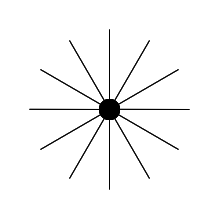

The diagram above was exported from draw.io. Its source (the exported page's mxGraphModel, read from the mxfile embedded in the PNG):
<mxGraphModel dx="210" dy="316" grid="1" gridSize="10" guides="1" tooltips="1" connect="1" arrows="1" fold="1" page="1" pageScale="1" pageWidth="1100" pageHeight="850" math="0" shadow="0">
  <root>
    <mxCell id="0" />
    <mxCell id="1" parent="0" />
    <mxCell id="10" value="" style="group" parent="1" vertex="1" connectable="0">
      <mxGeometry x="279.9999999999999" y="280" width="160.0000000000001" height="160" as="geometry" />
    </mxCell>
    <mxCell id="3" value="" style="endArrow=none;html=1;startArrow=none;" parent="10" source="6" edge="1">
      <mxGeometry width="50" height="50" relative="1" as="geometry">
        <mxPoint x="80.00000000000011" y="80" as="sourcePoint" />
        <mxPoint x="80.00000000000011" as="targetPoint" />
      </mxGeometry>
    </mxCell>
    <mxCell id="4" value="" style="endArrow=none;html=1;" parent="10" edge="1">
      <mxGeometry width="50" height="50" relative="1" as="geometry">
        <mxPoint x="80.00000000000011" y="160" as="sourcePoint" />
        <mxPoint x="80.00000000000011" y="80" as="targetPoint" />
      </mxGeometry>
    </mxCell>
    <mxCell id="7" value="" style="endArrow=none;html=1;" parent="10" target="6" edge="1">
      <mxGeometry width="50" height="50" relative="1" as="geometry">
        <mxPoint x="80" y="80" as="sourcePoint" />
        <mxPoint x="80" as="targetPoint" />
      </mxGeometry>
    </mxCell>
    <mxCell id="8" value="" style="endArrow=none;html=1;startArrow=none;" parent="10" edge="1">
      <mxGeometry width="50" height="50" relative="1" as="geometry">
        <mxPoint x="80" y="79.81" as="sourcePoint" />
        <mxPoint x="160.0000000000001" y="80" as="targetPoint" />
      </mxGeometry>
    </mxCell>
    <mxCell id="9" value="" style="endArrow=none;html=1;startArrow=none;" parent="10" edge="1">
      <mxGeometry width="50" height="50" relative="1" as="geometry">
        <mxPoint y="79.80999999999995" as="sourcePoint" />
        <mxPoint x="80" y="80" as="targetPoint" />
      </mxGeometry>
    </mxCell>
    <mxCell id="6" value="" style="ellipse;whiteSpace=wrap;html=1;aspect=fixed;fillColor=#000000;" parent="10" vertex="1">
      <mxGeometry x="70.00000000000011" y="70" width="20" height="20" as="geometry" />
    </mxCell>
    <mxCell id="11" value="" style="group" parent="10" vertex="1" connectable="0">
      <mxGeometry width="160.0000000000001" height="160" as="geometry" />
    </mxCell>
    <mxCell id="12" value="" style="endArrow=none;html=1;startArrow=none;" parent="11" source="17" edge="1">
      <mxGeometry width="50" height="50" relative="1" as="geometry">
        <mxPoint x="80.00000000000011" y="80" as="sourcePoint" />
        <mxPoint x="80.00000000000011" as="targetPoint" />
      </mxGeometry>
    </mxCell>
    <mxCell id="13" value="" style="endArrow=none;html=1;" parent="11" edge="1">
      <mxGeometry width="50" height="50" relative="1" as="geometry">
        <mxPoint x="80.00000000000011" y="160" as="sourcePoint" />
        <mxPoint x="80.00000000000011" y="80" as="targetPoint" />
      </mxGeometry>
    </mxCell>
    <mxCell id="14" value="" style="endArrow=none;html=1;" parent="11" target="17" edge="1">
      <mxGeometry width="50" height="50" relative="1" as="geometry">
        <mxPoint x="80" y="80" as="sourcePoint" />
        <mxPoint x="80" as="targetPoint" />
      </mxGeometry>
    </mxCell>
    <mxCell id="15" value="" style="endArrow=none;html=1;startArrow=none;" parent="11" edge="1">
      <mxGeometry width="50" height="50" relative="1" as="geometry">
        <mxPoint x="80" y="79.81" as="sourcePoint" />
        <mxPoint x="160.0000000000001" y="80" as="targetPoint" />
      </mxGeometry>
    </mxCell>
    <mxCell id="16" value="" style="endArrow=none;html=1;startArrow=none;" parent="11" edge="1">
      <mxGeometry width="50" height="50" relative="1" as="geometry">
        <mxPoint y="79.80999999999995" as="sourcePoint" />
        <mxPoint x="80" y="80" as="targetPoint" />
      </mxGeometry>
    </mxCell>
    <mxCell id="17" value="" style="ellipse;whiteSpace=wrap;html=1;aspect=fixed;fillColor=#000000;" parent="11" vertex="1">
      <mxGeometry x="70.00000000000011" y="70" width="20" height="20" as="geometry" />
    </mxCell>
    <mxCell id="60" value="" style="group;rotation=60;" parent="11" vertex="1" connectable="0">
      <mxGeometry width="160.0000000000001" height="160" as="geometry" />
    </mxCell>
    <mxCell id="61" value="" style="endArrow=none;html=1;startArrow=none;" parent="60" source="66" edge="1">
      <mxGeometry width="50" height="50" relative="1" as="geometry">
        <mxPoint x="80" y="80" as="sourcePoint" />
        <mxPoint x="149" y="40" as="targetPoint" />
      </mxGeometry>
    </mxCell>
    <mxCell id="62" value="" style="endArrow=none;html=1;" parent="60" edge="1">
      <mxGeometry width="50" height="50" relative="1" as="geometry">
        <mxPoint x="11" y="120" as="sourcePoint" />
        <mxPoint x="80" y="80" as="targetPoint" />
      </mxGeometry>
    </mxCell>
    <mxCell id="63" value="" style="endArrow=none;html=1;" parent="60" target="66" edge="1">
      <mxGeometry width="50" height="50" relative="1" as="geometry">
        <mxPoint x="80" y="80" as="sourcePoint" />
        <mxPoint x="149" y="40" as="targetPoint" />
      </mxGeometry>
    </mxCell>
    <mxCell id="64" value="" style="endArrow=none;html=1;startArrow=none;" parent="60" edge="1">
      <mxGeometry width="50" height="50" relative="1" as="geometry">
        <mxPoint x="80" y="80" as="sourcePoint" />
        <mxPoint x="120" y="149" as="targetPoint" />
      </mxGeometry>
    </mxCell>
    <mxCell id="65" value="" style="endArrow=none;html=1;startArrow=none;" parent="60" edge="1">
      <mxGeometry width="50" height="50" relative="1" as="geometry">
        <mxPoint x="40" y="11" as="sourcePoint" />
        <mxPoint x="80" y="80" as="targetPoint" />
      </mxGeometry>
    </mxCell>
    <mxCell id="66" value="" style="ellipse;whiteSpace=wrap;html=1;aspect=fixed;fillColor=#000000;rotation=60;" parent="60" vertex="1">
      <mxGeometry x="70" y="70" width="20" height="20" as="geometry" />
    </mxCell>
    <mxCell id="67" value="" style="group;rotation=60;" parent="60" vertex="1" connectable="0">
      <mxGeometry width="160.0000000000001" height="160" as="geometry" />
    </mxCell>
    <mxCell id="68" value="" style="endArrow=none;html=1;startArrow=none;" parent="67" source="73" edge="1">
      <mxGeometry width="50" height="50" relative="1" as="geometry">
        <mxPoint x="80" y="80" as="sourcePoint" />
        <mxPoint x="149" y="40" as="targetPoint" />
      </mxGeometry>
    </mxCell>
    <mxCell id="69" value="" style="endArrow=none;html=1;" parent="67" edge="1">
      <mxGeometry width="50" height="50" relative="1" as="geometry">
        <mxPoint x="11" y="120" as="sourcePoint" />
        <mxPoint x="80" y="80" as="targetPoint" />
      </mxGeometry>
    </mxCell>
    <mxCell id="70" value="" style="endArrow=none;html=1;" parent="67" target="73" edge="1">
      <mxGeometry width="50" height="50" relative="1" as="geometry">
        <mxPoint x="80" y="80" as="sourcePoint" />
        <mxPoint x="149" y="40" as="targetPoint" />
      </mxGeometry>
    </mxCell>
    <mxCell id="71" value="" style="endArrow=none;html=1;startArrow=none;" parent="67" edge="1">
      <mxGeometry width="50" height="50" relative="1" as="geometry">
        <mxPoint x="80" y="80" as="sourcePoint" />
        <mxPoint x="120" y="149" as="targetPoint" />
      </mxGeometry>
    </mxCell>
    <mxCell id="72" value="" style="endArrow=none;html=1;startArrow=none;" parent="67" edge="1">
      <mxGeometry width="50" height="50" relative="1" as="geometry">
        <mxPoint x="40" y="11" as="sourcePoint" />
        <mxPoint x="80" y="80" as="targetPoint" />
      </mxGeometry>
    </mxCell>
    <mxCell id="73" value="" style="ellipse;whiteSpace=wrap;html=1;aspect=fixed;fillColor=#000000;rotation=60;" parent="67" vertex="1">
      <mxGeometry x="70" y="70" width="20" height="20" as="geometry" />
    </mxCell>
    <mxCell id="46" value="" style="group;rotation=30;" parent="67" vertex="1" connectable="0">
      <mxGeometry width="160.0000000000001" height="160" as="geometry" />
    </mxCell>
    <mxCell id="47" value="" style="endArrow=none;html=1;startArrow=none;" parent="46" source="52" edge="1">
      <mxGeometry width="50" height="50" relative="1" as="geometry">
        <mxPoint x="80" y="80" as="sourcePoint" />
        <mxPoint x="120" y="11" as="targetPoint" />
      </mxGeometry>
    </mxCell>
    <mxCell id="48" value="" style="endArrow=none;html=1;" parent="46" edge="1">
      <mxGeometry width="50" height="50" relative="1" as="geometry">
        <mxPoint x="40" y="149" as="sourcePoint" />
        <mxPoint x="80" y="80" as="targetPoint" />
      </mxGeometry>
    </mxCell>
    <mxCell id="49" value="" style="endArrow=none;html=1;" parent="46" target="52" edge="1">
      <mxGeometry width="50" height="50" relative="1" as="geometry">
        <mxPoint x="80" y="80" as="sourcePoint" />
        <mxPoint x="120" y="11" as="targetPoint" />
      </mxGeometry>
    </mxCell>
    <mxCell id="50" value="" style="endArrow=none;html=1;startArrow=none;" parent="46" edge="1">
      <mxGeometry width="50" height="50" relative="1" as="geometry">
        <mxPoint x="80" y="80" as="sourcePoint" />
        <mxPoint x="149" y="120" as="targetPoint" />
      </mxGeometry>
    </mxCell>
    <mxCell id="51" value="" style="endArrow=none;html=1;startArrow=none;" parent="46" edge="1">
      <mxGeometry width="50" height="50" relative="1" as="geometry">
        <mxPoint x="11" y="40" as="sourcePoint" />
        <mxPoint x="80" y="80" as="targetPoint" />
      </mxGeometry>
    </mxCell>
    <mxCell id="52" value="" style="ellipse;whiteSpace=wrap;html=1;aspect=fixed;fillColor=#000000;rotation=30;" parent="46" vertex="1">
      <mxGeometry x="70" y="70" width="20" height="20" as="geometry" />
    </mxCell>
    <mxCell id="53" value="" style="group;rotation=30;" parent="46" vertex="1" connectable="0">
      <mxGeometry width="160.0000000000001" height="160" as="geometry" />
    </mxCell>
    <mxCell id="54" value="" style="endArrow=none;html=1;startArrow=none;" parent="53" source="59" edge="1">
      <mxGeometry width="50" height="50" relative="1" as="geometry">
        <mxPoint x="80" y="80" as="sourcePoint" />
        <mxPoint x="120" y="11" as="targetPoint" />
      </mxGeometry>
    </mxCell>
    <mxCell id="55" value="" style="endArrow=none;html=1;" parent="53" edge="1">
      <mxGeometry width="50" height="50" relative="1" as="geometry">
        <mxPoint x="40" y="149" as="sourcePoint" />
        <mxPoint x="80" y="80" as="targetPoint" />
      </mxGeometry>
    </mxCell>
    <mxCell id="56" value="" style="endArrow=none;html=1;" parent="53" target="59" edge="1">
      <mxGeometry width="50" height="50" relative="1" as="geometry">
        <mxPoint x="80" y="80" as="sourcePoint" />
        <mxPoint x="120" y="11" as="targetPoint" />
      </mxGeometry>
    </mxCell>
    <mxCell id="57" value="" style="endArrow=none;html=1;startArrow=none;" parent="53" edge="1">
      <mxGeometry width="50" height="50" relative="1" as="geometry">
        <mxPoint x="80" y="80" as="sourcePoint" />
        <mxPoint x="149" y="120" as="targetPoint" />
      </mxGeometry>
    </mxCell>
    <mxCell id="58" value="" style="endArrow=none;html=1;startArrow=none;" parent="53" edge="1">
      <mxGeometry width="50" height="50" relative="1" as="geometry">
        <mxPoint x="11" y="40" as="sourcePoint" />
        <mxPoint x="80" y="80" as="targetPoint" />
      </mxGeometry>
    </mxCell>
    <mxCell id="59" value="" style="ellipse;whiteSpace=wrap;html=1;aspect=fixed;fillColor=#000000;rotation=30;" parent="53" vertex="1">
      <mxGeometry x="70" y="70" width="20" height="20" as="geometry" />
    </mxCell>
  </root>
</mxGraphModel>